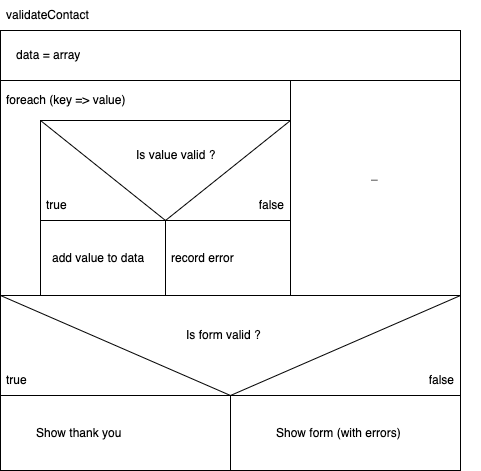

The diagram above was exported from draw.io. Its source (the exported page's mxGraphModel, read from the mxfile embedded in the PNG):
<mxGraphModel dx="1547" dy="2001" grid="1" gridSize="10" guides="1" tooltips="1" connect="1" arrows="1" fold="1" page="1" pageScale="1" pageWidth="827" pageHeight="1169" math="0" shadow="0">
  <root>
    <mxCell id="0" />
    <mxCell id="1" parent="0" />
    <mxCell id="65" value="" style="group" vertex="1" connectable="0" parent="1">
      <mxGeometry x="200" y="-40" width="420" height="310" as="geometry" />
    </mxCell>
    <mxCell id="114" value="" style="rounded=0;whiteSpace=wrap;html=1;" vertex="1" parent="65">
      <mxGeometry x="-60" y="-10" width="290" height="215" as="geometry" />
    </mxCell>
    <mxCell id="72" value="" style="rounded=0;whiteSpace=wrap;html=1;" vertex="1" parent="65">
      <mxGeometry x="-20" y="130" width="125" height="75" as="geometry" />
    </mxCell>
    <mxCell id="108" value="" style="rounded=0;whiteSpace=wrap;html=1;" vertex="1" parent="65">
      <mxGeometry x="-60" y="205" width="460" height="100" as="geometry" />
    </mxCell>
    <mxCell id="111" value="" style="endArrow=none;html=1;entryX=1;entryY=0;entryDx=0;entryDy=0;exitX=0.5;exitY=1;exitDx=0;exitDy=0;" edge="1" parent="65" source="108" target="108">
      <mxGeometry width="50" height="50" relative="1" as="geometry">
        <mxPoint x="80" y="325" as="sourcePoint" />
        <mxPoint x="280" y="225" as="targetPoint" />
      </mxGeometry>
    </mxCell>
    <mxCell id="112" value="" style="endArrow=none;html=1;entryX=0.5;entryY=1;entryDx=0;entryDy=0;exitX=0;exitY=0;exitDx=0;exitDy=0;" edge="1" parent="65" source="108" target="108">
      <mxGeometry width="50" height="50" relative="1" as="geometry">
        <mxPoint x="-50" y="335" as="sourcePoint" />
        <mxPoint x="150" y="235" as="targetPoint" />
      </mxGeometry>
    </mxCell>
    <mxCell id="113" value="Is form valid ?" style="text;strokeColor=none;fillColor=none;align=left;verticalAlign=middle;spacingLeft=4;spacingRight=4;overflow=hidden;points=[[0,0.5],[1,0.5]];portConstraint=eastwest;rotatable=0;whiteSpace=wrap;html=1;" vertex="1" parent="65">
      <mxGeometry x="120" y="230" width="100" height="30" as="geometry" />
    </mxCell>
    <mxCell id="118" value="true" style="text;strokeColor=none;fillColor=none;align=left;verticalAlign=middle;spacingLeft=4;spacingRight=4;overflow=hidden;points=[[0,0.5],[1,0.5]];portConstraint=eastwest;rotatable=0;whiteSpace=wrap;html=1;" vertex="1" parent="65">
      <mxGeometry x="-60" y="275" width="80" height="30" as="geometry" />
    </mxCell>
    <mxCell id="119" value="false" style="text;strokeColor=none;fillColor=none;align=right;verticalAlign=middle;spacingLeft=4;spacingRight=4;overflow=hidden;points=[[0,0.5],[1,0.5]];portConstraint=eastwest;rotatable=0;whiteSpace=wrap;html=1;" vertex="1" parent="65">
      <mxGeometry x="320" y="275" width="80" height="30" as="geometry" />
    </mxCell>
    <mxCell id="125" value="" style="group" vertex="1" connectable="0" parent="65">
      <mxGeometry x="-20" y="30" width="250" height="175" as="geometry" />
    </mxCell>
    <mxCell id="74" value="" style="rounded=0;whiteSpace=wrap;html=1;" vertex="1" parent="125">
      <mxGeometry x="125" y="100" width="125" height="75" as="geometry" />
    </mxCell>
    <mxCell id="66" value="" style="rounded=0;whiteSpace=wrap;html=1;" vertex="1" parent="125">
      <mxGeometry width="250" height="100" as="geometry" />
    </mxCell>
    <mxCell id="67" value="Is value valid ?" style="text;strokeColor=none;fillColor=none;align=left;verticalAlign=middle;spacingLeft=4;spacingRight=4;overflow=hidden;points=[[0,0.5],[1,0.5]];portConstraint=eastwest;rotatable=0;whiteSpace=wrap;html=1;" vertex="1" parent="125">
      <mxGeometry x="90" y="20" width="90" height="30" as="geometry" />
    </mxCell>
    <mxCell id="68" value="" style="endArrow=none;html=1;entryX=0;entryY=0;entryDx=0;entryDy=0;exitX=0.5;exitY=1;exitDx=0;exitDy=0;" edge="1" parent="125" source="66" target="66">
      <mxGeometry width="50" height="50" relative="1" as="geometry">
        <mxPoint x="112.5" y="100" as="sourcePoint" />
        <mxPoint x="56.25" y="30" as="targetPoint" />
      </mxGeometry>
    </mxCell>
    <mxCell id="69" value="" style="endArrow=none;html=1;entryX=1;entryY=0;entryDx=0;entryDy=0;" edge="1" parent="125" target="66">
      <mxGeometry width="50" height="50" relative="1" as="geometry">
        <mxPoint x="125" y="100" as="sourcePoint" />
        <mxPoint x="125" y="30" as="targetPoint" />
      </mxGeometry>
    </mxCell>
    <mxCell id="70" value="true" style="text;strokeColor=none;fillColor=none;align=left;verticalAlign=middle;spacingLeft=4;spacingRight=4;overflow=hidden;points=[[0,0.5],[1,0.5]];portConstraint=eastwest;rotatable=0;whiteSpace=wrap;html=1;" vertex="1" parent="125">
      <mxGeometry y="70" width="50" height="30" as="geometry" />
    </mxCell>
    <mxCell id="71" value="false" style="text;strokeColor=none;fillColor=none;align=right;verticalAlign=middle;spacingLeft=4;spacingRight=4;overflow=hidden;points=[[0,0.5],[1,0.5]];portConstraint=eastwest;rotatable=0;whiteSpace=wrap;html=1;" vertex="1" parent="125">
      <mxGeometry x="200" y="70" width="50" height="30" as="geometry" />
    </mxCell>
    <mxCell id="73" value="add value to data" style="text;strokeColor=none;fillColor=none;align=left;verticalAlign=middle;spacingLeft=4;spacingRight=4;overflow=hidden;points=[[0,0.5],[1,0.5]];portConstraint=eastwest;rotatable=0;whiteSpace=wrap;html=1;" vertex="1" parent="125">
      <mxGeometry x="6.25" y="107.5" width="103.75" height="60" as="geometry" />
    </mxCell>
    <mxCell id="75" value="record error" style="text;strokeColor=none;fillColor=none;align=left;verticalAlign=middle;spacingLeft=4;spacingRight=4;overflow=hidden;points=[[0,0.5],[1,0.5]];portConstraint=eastwest;rotatable=0;whiteSpace=wrap;html=1;" vertex="1" parent="125">
      <mxGeometry x="125" y="107.5" width="75" height="60" as="geometry" />
    </mxCell>
    <mxCell id="115" value="foreach (key =&amp;gt; value)" style="text;strokeColor=none;fillColor=none;align=left;verticalAlign=middle;spacingLeft=4;spacingRight=4;overflow=hidden;points=[[0,0.5],[1,0.5]];portConstraint=eastwest;rotatable=0;whiteSpace=wrap;html=1;" vertex="1" parent="65">
      <mxGeometry x="-60" y="-10" width="210" height="40" as="geometry" />
    </mxCell>
    <mxCell id="128" value="" style="rounded=0;whiteSpace=wrap;html=1;" vertex="1" parent="65">
      <mxGeometry x="230" y="-10" width="170" height="215" as="geometry" />
    </mxCell>
    <mxCell id="129" value="_" style="text;strokeColor=none;fillColor=none;align=left;verticalAlign=middle;spacingLeft=4;spacingRight=4;overflow=hidden;points=[[0,0.5],[1,0.5]];portConstraint=eastwest;rotatable=0;whiteSpace=wrap;html=1;" vertex="1" parent="65">
      <mxGeometry x="305" y="70" width="20" height="30" as="geometry" />
    </mxCell>
    <mxCell id="116" value="" style="rounded=0;whiteSpace=wrap;html=1;" vertex="1" parent="1">
      <mxGeometry x="140" y="-100" width="460" height="50" as="geometry" />
    </mxCell>
    <mxCell id="117" value="data = array" style="text;strokeColor=none;fillColor=none;align=left;verticalAlign=middle;spacingLeft=4;spacingRight=4;overflow=hidden;points=[[0,0.5],[1,0.5]];portConstraint=eastwest;rotatable=0;whiteSpace=wrap;html=1;" vertex="1" parent="1">
      <mxGeometry x="150" y="-90" width="80" height="30" as="geometry" />
    </mxCell>
    <mxCell id="120" value="" style="rounded=0;whiteSpace=wrap;html=1;" vertex="1" parent="1">
      <mxGeometry x="370" y="265" width="230" height="75" as="geometry" />
    </mxCell>
    <mxCell id="121" value="" style="rounded=0;whiteSpace=wrap;html=1;" vertex="1" parent="1">
      <mxGeometry x="140" y="265" width="230" height="75" as="geometry" />
    </mxCell>
    <mxCell id="122" value="Show thank you" style="text;strokeColor=none;fillColor=none;align=left;verticalAlign=middle;spacingLeft=4;spacingRight=4;overflow=hidden;points=[[0,0.5],[1,0.5]];portConstraint=eastwest;rotatable=0;whiteSpace=wrap;html=1;" vertex="1" parent="1">
      <mxGeometry x="170" y="287.5" width="110" height="30" as="geometry" />
    </mxCell>
    <mxCell id="123" value="Show form (with errors)" style="text;strokeColor=none;fillColor=none;align=left;verticalAlign=middle;spacingLeft=4;spacingRight=4;overflow=hidden;points=[[0,0.5],[1,0.5]];portConstraint=eastwest;rotatable=0;whiteSpace=wrap;html=1;" vertex="1" parent="1">
      <mxGeometry x="410" y="287.5" width="140" height="30" as="geometry" />
    </mxCell>
    <mxCell id="124" value="validateContact" style="text;strokeColor=none;fillColor=none;align=left;verticalAlign=middle;spacingLeft=4;spacingRight=4;overflow=hidden;points=[[0,0.5],[1,0.5]];portConstraint=eastwest;rotatable=0;whiteSpace=wrap;html=1;" vertex="1" parent="1">
      <mxGeometry x="140" y="-130" width="100" height="30" as="geometry" />
    </mxCell>
  </root>
</mxGraphModel>